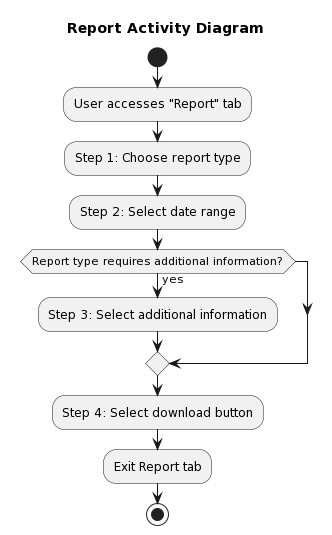

The diagram above was rendered by PlantUML. Its source (embedded in the PNG):
@startuml
title Report Activity Diagram

start

:User accesses "Report" tab;

:Step 1: Choose report type;

:Step 2: Select date range;

if (Report type requires additional information?) then (yes)
    :Step 3: Select additional information;
endif

:Step 4: Select download button;

:Exit Report tab;

stop
@enduml